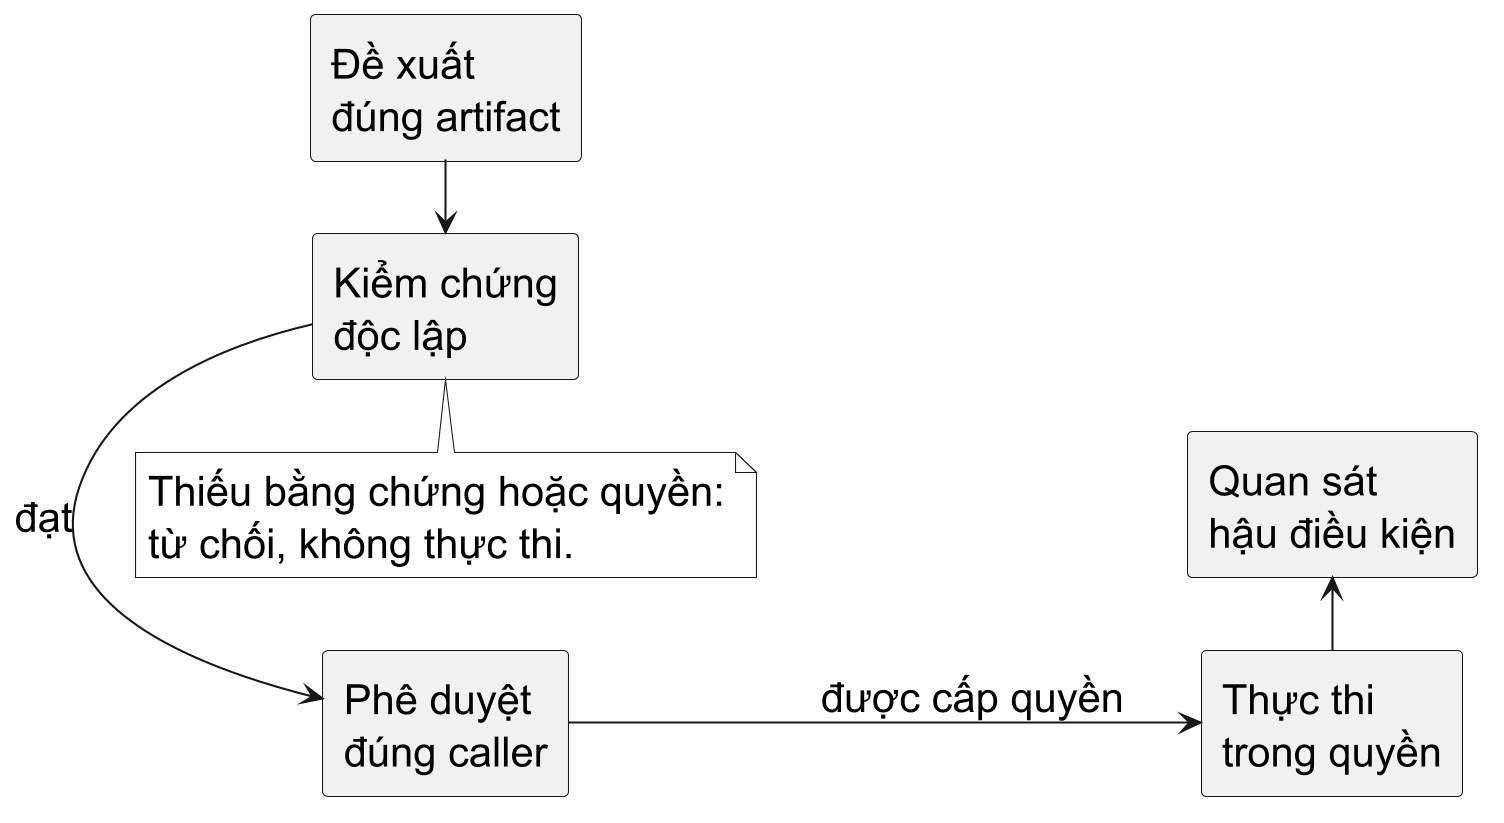

The diagram above was rendered by PlantUML. Its source (embedded in the PNG):
@startuml
skinparamlocked dpi 300
skinparam monochrome true
skinparam backgroundColor white
skinparam defaultFontName "Source Sans 3"
skinparam defaultFontSize 20
skinparam shadowing false
skinparam dpi 200
left to right direction
rectangle "Đề xuất\nđúng artifact" as Proposal
rectangle "Kiểm chứng\nđộc lập" as Evidence
rectangle "Phê duyệt\nđúng caller" as Approval
rectangle "Thực thi\ntrong quyền" as Execute
rectangle "Quan sát\nhậu điều kiện" as Observe
Proposal -right-> Evidence
Evidence -right-> Approval : đạt
Approval -down-> Execute : được cấp quyền
Execute -left-> Observe
note bottom of Evidence
  Thiếu bằng chứng hoặc quyền:
  từ chối, không thực thi.
end note
@enduml